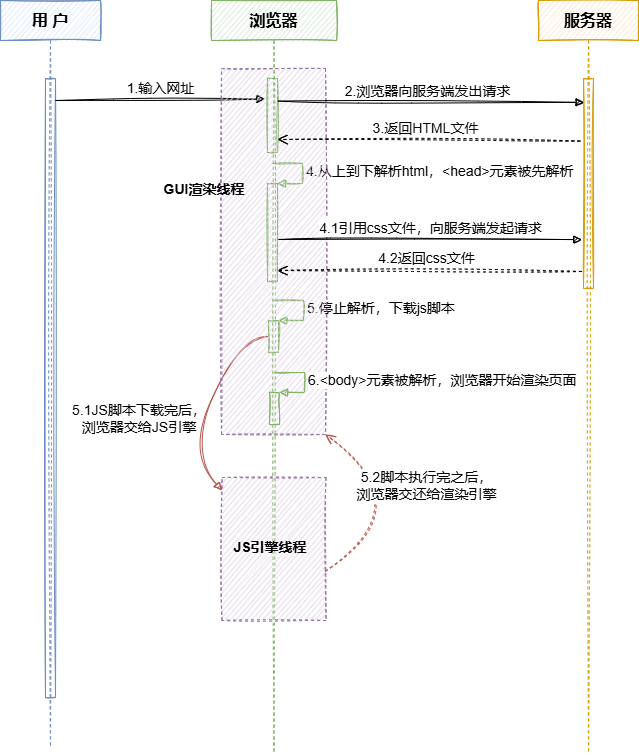

The diagram above was exported from draw.io. Its source (the exported page's mxGraphModel, read from the mxfile embedded in the PNG):
<mxGraphModel dx="1194" dy="766" grid="0" gridSize="10" guides="1" tooltips="1" connect="1" arrows="1" fold="1" page="1" pageScale="1" pageWidth="1169" pageHeight="827" background="none" math="0" shadow="0">
  <root>
    <mxCell id="0" />
    <mxCell id="1" parent="0" />
    <mxCell id="EY9STqAC-2rragNQHdzl-2" value="&lt;b&gt;&lt;font style=&quot;font-size: 16px&quot;&gt;用 户&lt;/font&gt;&lt;/b&gt;" style="shape=umlLifeline;perimeter=lifelinePerimeter;whiteSpace=wrap;html=1;container=1;collapsible=0;recursiveResize=0;outlineConnect=0;rounded=0;shadow=0;glass=0;sketch=1;fillColor=#dae8fc;strokeColor=#6c8ebf;" parent="1" vertex="1">
      <mxGeometry x="163" y="44" width="100" height="747" as="geometry" />
    </mxCell>
    <mxCell id="EY9STqAC-2rragNQHdzl-5" value="" style="html=1;points=[];perimeter=orthogonalPerimeter;rounded=0;shadow=0;glass=0;sketch=1;fontSize=16;fillColor=none;strokeColor=#6c8ebf;" parent="EY9STqAC-2rragNQHdzl-2" vertex="1">
      <mxGeometry x="45" y="78" width="10" height="619" as="geometry" />
    </mxCell>
    <mxCell id="EY9STqAC-2rragNQHdzl-9" value="&lt;font style=&quot;font-size: 14px&quot;&gt;1.输入网址&lt;/font&gt;" style="html=1;verticalAlign=bottom;endArrow=block;rounded=0;fontSize=16;sketch=1;entryX=-0.26;entryY=0.278;entryDx=0;entryDy=0;entryPerimeter=0;" parent="EY9STqAC-2rragNQHdzl-2" target="EY9STqAC-2rragNQHdzl-10" edge="1">
      <mxGeometry width="80" relative="1" as="geometry">
        <mxPoint x="55" y="100" as="sourcePoint" />
        <mxPoint x="249" y="100" as="targetPoint" />
      </mxGeometry>
    </mxCell>
    <mxCell id="EY9STqAC-2rragNQHdzl-3" value="&lt;b&gt;&lt;font style=&quot;font-size: 16px&quot;&gt;浏览器&lt;/font&gt;&lt;/b&gt;" style="shape=umlLifeline;perimeter=lifelinePerimeter;whiteSpace=wrap;html=1;container=1;collapsible=0;recursiveResize=0;outlineConnect=0;rounded=0;shadow=0;glass=0;sketch=1;fillColor=#d5e8d4;strokeColor=#82b366;" parent="1" vertex="1">
      <mxGeometry x="374" y="44" width="125" height="751" as="geometry" />
    </mxCell>
    <mxCell id="EY9STqAC-2rragNQHdzl-10" value="" style="html=1;points=[];perimeter=orthogonalPerimeter;rounded=0;shadow=0;glass=0;sketch=1;fontSize=16;fillColor=none;strokeColor=#82b366;" parent="EY9STqAC-2rragNQHdzl-3" vertex="1">
      <mxGeometry x="56" y="78" width="10" height="74" as="geometry" />
    </mxCell>
    <mxCell id="EY9STqAC-2rragNQHdzl-12" value="" style="html=1;points=[];perimeter=orthogonalPerimeter;rounded=0;shadow=0;glass=0;sketch=1;fontSize=14;fillColor=none;strokeColor=#82b366;" parent="EY9STqAC-2rragNQHdzl-3" vertex="1">
      <mxGeometry x="56" y="183" width="10" height="98" as="geometry" />
    </mxCell>
    <mxCell id="EY9STqAC-2rragNQHdzl-13" value="4.从上到下解析html，&amp;lt;head&amp;gt;元素被先解析" style="edgeStyle=orthogonalEdgeStyle;html=1;align=left;spacingLeft=2;endArrow=block;rounded=0;entryX=1;entryY=0;sketch=1;fontSize=14;fillColor=#d5e8d4;strokeColor=#82b366;" parent="EY9STqAC-2rragNQHdzl-3" target="EY9STqAC-2rragNQHdzl-12" edge="1">
      <mxGeometry relative="1" as="geometry">
        <mxPoint x="61" y="163" as="sourcePoint" />
        <Array as="points">
          <mxPoint x="91" y="163" />
        </Array>
      </mxGeometry>
    </mxCell>
    <mxCell id="EY9STqAC-2rragNQHdzl-19" value="" style="html=1;points=[];perimeter=orthogonalPerimeter;rounded=0;shadow=0;glass=0;sketch=1;fontSize=14;fillColor=none;strokeColor=#82b366;" parent="EY9STqAC-2rragNQHdzl-3" vertex="1">
      <mxGeometry x="57" y="320" width="10" height="32" as="geometry" />
    </mxCell>
    <mxCell id="EY9STqAC-2rragNQHdzl-20" value="5.停止解析，下载js脚本" style="edgeStyle=orthogonalEdgeStyle;html=1;align=left;spacingLeft=2;endArrow=block;rounded=0;entryX=1;entryY=0;sketch=1;fontSize=14;fillColor=#d5e8d4;strokeColor=#82b366;" parent="EY9STqAC-2rragNQHdzl-3" target="EY9STqAC-2rragNQHdzl-19" edge="1">
      <mxGeometry relative="1" as="geometry">
        <mxPoint x="62" y="300" as="sourcePoint" />
        <Array as="points">
          <mxPoint x="92" y="300" />
        </Array>
      </mxGeometry>
    </mxCell>
    <mxCell id="EY9STqAC-2rragNQHdzl-27" value="" style="html=1;rounded=0;shadow=0;glass=0;sketch=1;fontSize=14;fillColor=#e1d5e7;dashed=1;strokeColor=#9673a6;" parent="EY9STqAC-2rragNQHdzl-3" vertex="1">
      <mxGeometry x="10.5" y="477" width="104" height="143" as="geometry" />
    </mxCell>
    <mxCell id="EY9STqAC-2rragNQHdzl-32" value="JS引擎线程" style="text;align=center;fontStyle=1;verticalAlign=middle;spacingLeft=3;spacingRight=3;strokeColor=none;rotatable=0;points=[[0,0.5],[1,0.5]];portConstraint=eastwest;rounded=0;shadow=0;glass=0;dashed=1;sketch=1;fontSize=14;fillColor=none;" parent="EY9STqAC-2rragNQHdzl-3" vertex="1">
      <mxGeometry x="19" y="533" width="80" height="26" as="geometry" />
    </mxCell>
    <mxCell id="EY9STqAC-2rragNQHdzl-40" value="" style="html=1;verticalAlign=bottom;endArrow=block;rounded=0;sketch=1;fontSize=14;curved=1;fillColor=#f8cecc;strokeColor=#b85450;" parent="EY9STqAC-2rragNQHdzl-3" source="EY9STqAC-2rragNQHdzl-19" target="EY9STqAC-2rragNQHdzl-27" edge="1">
      <mxGeometry x="0.0058" y="-40" width="80" relative="1" as="geometry">
        <mxPoint x="-37" y="365" as="sourcePoint" />
        <mxPoint x="43" y="365" as="targetPoint" />
        <Array as="points">
          <mxPoint x="31" y="336" />
          <mxPoint x="-25" y="450" />
        </Array>
        <mxPoint as="offset" />
      </mxGeometry>
    </mxCell>
    <mxCell id="EY9STqAC-2rragNQHdzl-25" value="" style="html=1;rounded=0;shadow=0;glass=0;sketch=1;fontSize=14;fillColor=#e1d5e7;dashed=1;strokeColor=#9673a6;" parent="EY9STqAC-2rragNQHdzl-3" vertex="1">
      <mxGeometry x="10" y="68" width="104" height="366" as="geometry" />
    </mxCell>
    <mxCell id="EY9STqAC-2rragNQHdzl-41" value="5.2脚本执行完之后，&lt;br&gt;浏览器交还给渲染引擎" style="html=1;verticalAlign=bottom;endArrow=open;dashed=1;endSize=8;rounded=0;sketch=1;fontSize=14;curved=1;exitX=0.991;exitY=0.657;exitDx=0;exitDy=0;exitPerimeter=0;entryX=1;entryY=1;entryDx=0;entryDy=0;fillColor=#f8cecc;strokeColor=#b85450;" parent="EY9STqAC-2rragNQHdzl-3" source="EY9STqAC-2rragNQHdzl-27" target="EY9STqAC-2rragNQHdzl-25" edge="1">
      <mxGeometry x="-0.0101" relative="1" as="geometry">
        <mxPoint x="211" y="531" as="sourcePoint" />
        <mxPoint x="131" y="531" as="targetPoint" />
        <Array as="points">
          <mxPoint x="215" y="505" />
        </Array>
        <mxPoint as="offset" />
      </mxGeometry>
    </mxCell>
    <mxCell id="EY9STqAC-2rragNQHdzl-4" value="&lt;b&gt;&lt;font style=&quot;font-size: 16px&quot;&gt;服务器&lt;/font&gt;&lt;/b&gt;" style="shape=umlLifeline;perimeter=lifelinePerimeter;whiteSpace=wrap;html=1;container=1;collapsible=0;recursiveResize=0;outlineConnect=0;rounded=0;shadow=0;glass=0;sketch=1;fillColor=#ffe6cc;strokeColor=#d79b00;" parent="1" vertex="1">
      <mxGeometry x="701" y="44" width="100" height="754" as="geometry" />
    </mxCell>
    <mxCell id="EY9STqAC-2rragNQHdzl-6" value="" style="html=1;points=[];perimeter=orthogonalPerimeter;rounded=0;shadow=0;glass=0;sketch=1;fontSize=16;fillColor=none;strokeColor=#d79b00;" parent="EY9STqAC-2rragNQHdzl-4" vertex="1">
      <mxGeometry x="45" y="78" width="10" height="210" as="geometry" />
    </mxCell>
    <mxCell id="EY9STqAC-2rragNQHdzl-11" value="&lt;font style=&quot;font-size: 14px&quot;&gt;2.浏览器向服务端发出请求&lt;/font&gt;" style="html=1;verticalAlign=bottom;endArrow=block;rounded=0;fontSize=16;sketch=1;entryX=0.06;entryY=0.127;entryDx=0;entryDy=0;entryPerimeter=0;exitX=1.02;exitY=0.305;exitDx=0;exitDy=0;exitPerimeter=0;" parent="EY9STqAC-2rragNQHdzl-4" source="EY9STqAC-2rragNQHdzl-10" edge="1">
      <mxGeometry x="-0.0178" y="-1" width="80" relative="1" as="geometry">
        <mxPoint x="-156" y="100" as="sourcePoint" />
        <mxPoint x="45.59999999999991" y="101.87599999999998" as="targetPoint" />
        <mxPoint as="offset" />
      </mxGeometry>
    </mxCell>
    <mxCell id="EY9STqAC-2rragNQHdzl-8" value="&lt;font style=&quot;font-size: 14px&quot;&gt;3.返回HTML文件&lt;/font&gt;" style="html=1;verticalAlign=bottom;endArrow=open;dashed=1;endSize=8;exitX=-0.32;exitY=0.298;rounded=0;fontSize=16;sketch=1;exitDx=0;exitDy=0;exitPerimeter=0;" parent="1" source="EY9STqAC-2rragNQHdzl-6" edge="1">
      <mxGeometry x="0.0205" y="-1" relative="1" as="geometry">
        <mxPoint x="440" y="183" as="targetPoint" />
        <mxPoint x="628" y="184.5999999999999" as="sourcePoint" />
        <mxPoint as="offset" />
      </mxGeometry>
    </mxCell>
    <mxCell id="EY9STqAC-2rragNQHdzl-14" value="&lt;font style=&quot;font-size: 14px&quot;&gt;4.1引用css文件，向服务端发起请求&lt;br&gt;&lt;/font&gt;" style="html=1;verticalAlign=bottom;endArrow=block;rounded=0;fontSize=16;sketch=1;entryX=-0.16;entryY=0.767;entryDx=0;entryDy=0;entryPerimeter=0;" parent="1" target="EY9STqAC-2rragNQHdzl-6" edge="1">
      <mxGeometry width="80" relative="1" as="geometry">
        <mxPoint x="441" y="283" as="sourcePoint" />
        <mxPoint x="628.4000000000001" y="279.002" as="targetPoint" />
      </mxGeometry>
    </mxCell>
    <mxCell id="EY9STqAC-2rragNQHdzl-15" value="&lt;font style=&quot;font-size: 14px&quot;&gt;4.2返回css文件&lt;/font&gt;" style="html=1;verticalAlign=bottom;endArrow=open;dashed=1;endSize=8;exitX=-0.16;exitY=0.919;rounded=0;fontSize=16;sketch=1;exitDx=0;exitDy=0;exitPerimeter=0;" parent="1" source="EY9STqAC-2rragNQHdzl-6" edge="1">
      <mxGeometry x="0.0205" y="-1" relative="1" as="geometry">
        <mxPoint x="440" y="314" as="targetPoint" />
        <mxPoint x="626" y="316.06999999999994" as="sourcePoint" />
        <mxPoint as="offset" />
      </mxGeometry>
    </mxCell>
    <mxCell id="EY9STqAC-2rragNQHdzl-26" value="GUI渲染线程" style="text;align=center;fontStyle=1;verticalAlign=middle;spacingLeft=3;spacingRight=3;strokeColor=none;rotatable=0;points=[[0,0.5],[1,0.5]];portConstraint=eastwest;rounded=0;shadow=0;glass=0;dashed=1;sketch=1;fontSize=14;fillColor=none;" parent="1" vertex="1">
      <mxGeometry x="327" y="219" width="80" height="26" as="geometry" />
    </mxCell>
    <mxCell id="EY9STqAC-2rragNQHdzl-30" value="" style="html=1;points=[];perimeter=orthogonalPerimeter;rounded=0;shadow=0;glass=0;sketch=1;fontSize=14;fillColor=none;strokeColor=#82b366;" parent="1" vertex="1">
      <mxGeometry x="432" y="436" width="10" height="32" as="geometry" />
    </mxCell>
    <mxCell id="EY9STqAC-2rragNQHdzl-31" value="6.&amp;lt;body&amp;gt;元素被解析，浏览器开始渲染页面" style="edgeStyle=orthogonalEdgeStyle;html=1;align=left;spacingLeft=2;endArrow=block;rounded=0;entryX=1;entryY=0;sketch=1;fontSize=14;fillColor=#d5e8d4;strokeColor=#82b366;" parent="1" target="EY9STqAC-2rragNQHdzl-30" edge="1">
      <mxGeometry relative="1" as="geometry">
        <mxPoint x="437" y="416" as="sourcePoint" />
        <Array as="points">
          <mxPoint x="467" y="416" />
        </Array>
      </mxGeometry>
    </mxCell>
    <mxCell id="EY9STqAC-2rragNQHdzl-33" value="5.1JS脚本下载完后，&#10;浏览器交给JS引擎" style="text;align=center;fontStyle=0;verticalAlign=middle;spacingLeft=3;spacingRight=3;strokeColor=none;rotatable=0;points=[[0,0.5],[1,0.5]];portConstraint=eastwest;rounded=0;shadow=0;glass=0;dashed=1;sketch=1;fontSize=14;fillColor=none;" parent="1" vertex="1">
      <mxGeometry x="262" y="448" width="80" height="26" as="geometry" />
    </mxCell>
  </root>
</mxGraphModel>